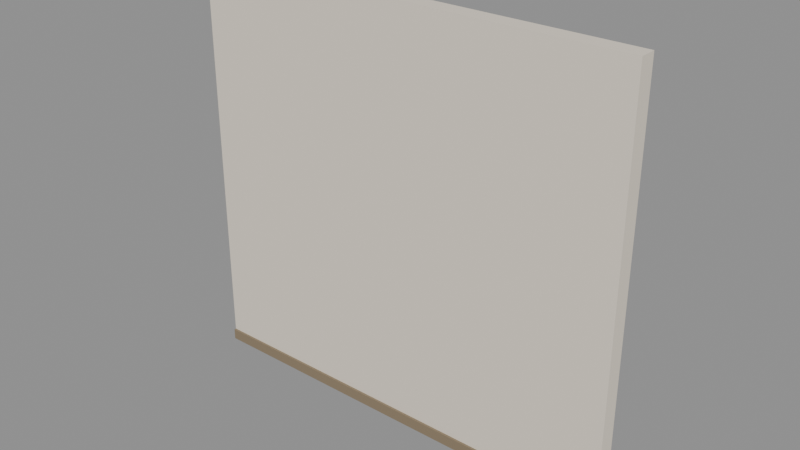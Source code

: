 # Source: city_partition_4.blend  (saved by Blender 5.4.6; exported with 4.5.12 LTS)
import bpy
from mathutils import Matrix  # noqa: F401  (used for matrix-valued properties, if any)

bpy.ops.wm.read_factory_settings(use_empty=True)
scene = bpy.context.scene
scene.name = 'CityPartition4Asset'

# ---- collections
col_stubby_citypartition4 = bpy.data.collections.new('STUBBY_CityPartition4'); scene.collection.children.link(col_stubby_citypartition4)

# ---- materials (node trees are filled in below, after node groups)
mat_city_interiorwall = bpy.data.materials.new('City_InteriorWall')
mat_city_interiorwall.use_backface_culling = True
mat_city_interiorwall.diffuse_color = (0.8148, 0.7379, 0.624, 1.0)
mat_city_timber = bpy.data.materials.new('City_Timber')
mat_city_timber.use_backface_culling = True
mat_city_timber.diffuse_color = (0.2542, 0.1946, 0.1221, 1.0)

# ---- material node trees
mat_city_interiorwall.use_nodes = True; mat_city_interiorwall.node_tree.nodes.clear()
_N = mat_city_interiorwall.node_tree.nodes; _L = mat_city_interiorwall.node_tree.links
n0 = _N.new('ShaderNodeBsdfPrincipled'); n0.name = 'Principled BSDF'; n0.location = (-200, 100)
n0.inputs[0].default_value = (0.8148, 0.7379, 0.624, 1.0)
n0.inputs[2].default_value = 0.9
n0.inputs[10].default_value = 0.005
n1 = _N.new('ShaderNodeOutputMaterial'); n1.name = 'Material Output'; n1.location = (200, 100)
_L.new(n0.outputs[0], n1.inputs[0])
n1.is_active_output = True
mat_city_timber.use_nodes = True; mat_city_timber.node_tree.nodes.clear()
_N = mat_city_timber.node_tree.nodes; _L = mat_city_timber.node_tree.links
n0 = _N.new('ShaderNodeBsdfPrincipled'); n0.name = 'Principled BSDF'; n0.location = (-200, 100)
n0.inputs[0].default_value = (0.2542, 0.1946, 0.1221, 1.0)
n0.inputs[2].default_value = 0.75
n0.inputs[10].default_value = 0.005
n1 = _N.new('ShaderNodeOutputMaterial'); n1.name = 'Material Output'; n1.location = (200, 100)
_L.new(n0.outputs[0], n1.inputs[0])
n1.is_active_output = True

# ---- meshes
me_citypartition4_wall = bpy.data.meshes.new('CityPartition4_Wall')
me_citypartition4_wall.from_pydata([(0.0, 0.0, 0.0), (0.0, 0.0, 3.7), (0.0, 0.15, 0.0), (0.0, 0.15, 3.7), (4.0, 0.0, 0.0), (4.0, 0.0, 3.7), (4.0, 0.15, 0.0), (4.0, 0.15, 3.7)], [], [(0, 1, 3, 2), (2, 3, 7, 6), (6, 7, 5, 4), (4, 5, 1, 0), (2, 6, 4, 0), (7, 3, 1, 5)])
_uv = me_citypartition4_wall.uv_layers.new(name='UVMap')
_uv.uv.foreach_set('vector', [0.0, 0.0, 0.0, 3.7, 0.15, 3.7, 0.15, 0.0, 0.0, 0.0, 0.0, 3.7, 4.0, 3.7, 4.0, 0.0, 0.15, 0.0, 0.15, 3.7, 0.0, 3.7, 0.0, 0.0, 4.0, 0.0, 4.0, 3.7, 0.0, 3.7, 0.0, 0.0, 0.0, 0.15, 4.0, 0.15, 4.0, 0.0, 0.0, 0.0, 4.0, 0.15, 0.0, 0.15, 0.0, 0.0, 4.0, 0.0])
me_citypartition4_wall.materials.append(mat_city_interiorwall)
me_citypartition4_wall.update()
me_citypartition4_skirting = bpy.data.meshes.new('CityPartition4_Skirting')
me_citypartition4_skirting.from_pydata([(0.0, -0.02, 0.0), (0.0, -0.02, 0.1), (0.0, 0.17, 0.0), (0.0, 0.17, 0.1), (4.0, -0.02, 0.0), (4.0, -0.02, 0.1), (4.0, 0.17, 0.0), (4.0, 0.17, 0.1)], [], [(0, 1, 3, 2), (2, 3, 7, 6), (6, 7, 5, 4), (4, 5, 1, 0), (2, 6, 4, 0), (7, 3, 1, 5)])
_uv = me_citypartition4_skirting.uv_layers.new(name='UVMap')
_uv.uv.foreach_set('vector', [-0.02, 0.0, -0.02, 0.1, 0.17, 0.1, 0.17, 0.0, 0.0, 0.0, 0.0, 0.1, 4.0, 0.1, 4.0, 0.0, 0.17, 0.0, 0.17, 0.1, -0.02, 0.1, -0.02, 0.0, 4.0, 0.0, 4.0, 0.1, 0.0, 0.1, 0.0, 0.0, 0.0, 0.17, 4.0, 0.17, 4.0, -0.02, 0.0, -0.02, 4.0, 0.17, 0.0, 0.17, 0.0, -0.02, 4.0, -0.02])
me_citypartition4_skirting.materials.append(mat_city_timber)
me_citypartition4_skirting.update()

# ---- objects
ob_citypartition4_root = bpy.data.objects.new('CityPartition4_Root', None)
ob_citypartition4_wall = bpy.data.objects.new('CityPartition4_Wall', me_citypartition4_wall)
ob_citypartition4_skirting = bpy.data.objects.new('CityPartition4_Skirting', me_citypartition4_skirting)
ob_city_partition_4_lod0 = bpy.data.objects.new('city_partition_4_LOD0', None)

# ---- transforms, parenting, visibility, modifiers, constraints
ob_citypartition4_root.location = (0.0, 0.0, 0.0)
ob_citypartition4_wall.parent = ob_city_partition_4_lod0
ob_citypartition4_wall.location = (0.0, 0.0, 0.0)
ob_citypartition4_skirting.parent = ob_city_partition_4_lod0
ob_citypartition4_skirting.location = (0.0, 0.0, 0.0)
ob_city_partition_4_lod0.parent = ob_citypartition4_root
ob_city_partition_4_lod0.location = (0.0, 0.0, 0.0)

# ---- collection membership
col_stubby_citypartition4.objects.link(ob_citypartition4_root)
col_stubby_citypartition4.objects.link(ob_citypartition4_wall)
col_stubby_citypartition4.objects.link(ob_citypartition4_skirting)
col_stubby_citypartition4.objects.link(ob_city_partition_4_lod0)

# ---- scene / render settings (as saved in the file)
scene.frame_start = 1; scene.frame_end = 250; scene.frame_set(1)
scene.render.engine = 'BLENDER_EEVEE_NEXT'
scene.render.image_settings.exr_codec = 'NONE'
scene.render.use_bake_clear = False
scene.render.bake_margin = 0
scene.render.bake_bias = 0.0
scene.render.bake_samples = 0
scene.render.simplify_subdivision_render = 0
scene.render.simplify_child_particles_render = 0.0
scene.render.compositor_device = 'GPU'
scene.eevee.use_volume_custom_range = False
scene.eevee.gtao_distance = 0.0
scene.eevee.use_fast_gi = False
scene.eevee.fast_gi_thickness_near = 0.1
scene.eevee.fast_gi_thickness_far = 0.0
scene.eevee.ray_tracing_options.screen_trace_thickness = 0.1
bpy.context.view_layer.update()

# ---- added for rendering (the .blend has no active camera and no usable light): camera, sun + grey world if the file has none
cam_auto = bpy.data.cameras.new('AutoCamera')
cam_auto.lens = 50.0
cam_auto.sensor_width = 36.0
cam_auto.clip_end = 1000.0
ob_auto_camera = bpy.data.objects.new('AutoCamera', cam_auto)
scene.collection.objects.link(ob_auto_camera)
ob_auto_camera.location = (7.04448, -5.97837, 5.88558)
ob_auto_camera.rotation_euler = (1.09748, -7.21219e-08, 0.694738)
scene.camera = ob_auto_camera
light_auto_sun = bpy.data.lights.new('AutoSun', 'SUN')
light_auto_sun.energy = 3.0
light_auto_sun.angle = 0.0523599
ob_auto_sun = bpy.data.objects.new('AutoSun', light_auto_sun)
scene.collection.objects.link(ob_auto_sun)
ob_auto_sun.rotation_euler = (0.872665, 0.174533, 0.523599)
if scene.world is None:
    world_auto = bpy.data.worlds.new('AutoWorld')
    world_auto.color = (0.3, 0.3, 0.3)
    scene.world = world_auto
bpy.context.view_layer.update()
